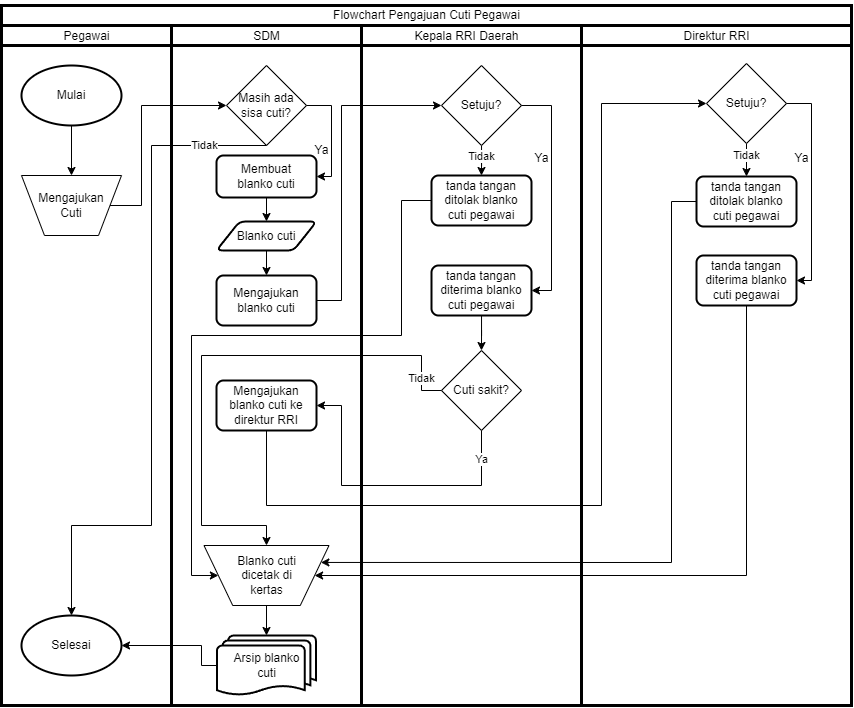

The diagram above was exported from draw.io. Its source (the exported page's mxGraphModel, read from the mxfile embedded in the PNG):
<mxGraphModel dx="1839" dy="1632" grid="1" gridSize="10" guides="1" tooltips="1" connect="1" arrows="1" fold="1" page="1" pageScale="1" pageWidth="850" pageHeight="1100" math="0" shadow="0">
  <root>
    <mxCell id="0" />
    <mxCell id="1" parent="0" />
    <mxCell id="_qy27VUZvBouLO7rW7fn-9" style="edgeStyle=orthogonalEdgeStyle;rounded=0;orthogonalLoop=1;jettySize=auto;html=1;entryX=0.5;entryY=0;entryDx=0;entryDy=0;" edge="1" parent="1" source="_qy27VUZvBouLO7rW7fn-1" target="_qy27VUZvBouLO7rW7fn-6">
      <mxGeometry relative="1" as="geometry" />
    </mxCell>
    <mxCell id="_qy27VUZvBouLO7rW7fn-1" value="Mulai" style="strokeWidth=2;html=1;shape=mxgraph.flowchart.start_1;whiteSpace=wrap;" vertex="1" parent="1">
      <mxGeometry x="20" y="60" width="100" height="60" as="geometry" />
    </mxCell>
    <mxCell id="_qy27VUZvBouLO7rW7fn-2" value="Pegawai" style="text;html=1;align=center;verticalAlign=middle;resizable=0;points=[];autosize=1;strokeColor=none;fillColor=none;" vertex="1" parent="1">
      <mxGeometry x="50" y="16" width="70" height="30" as="geometry" />
    </mxCell>
    <mxCell id="_qy27VUZvBouLO7rW7fn-3" value="SDM" style="text;html=1;align=center;verticalAlign=middle;resizable=0;points=[];autosize=1;strokeColor=none;fillColor=none;" vertex="1" parent="1">
      <mxGeometry x="240" y="16" width="50" height="30" as="geometry" />
    </mxCell>
    <mxCell id="_qy27VUZvBouLO7rW7fn-4" value="Kepala RRI Daerah" style="text;html=1;align=center;verticalAlign=middle;resizable=0;points=[];autosize=1;strokeColor=none;fillColor=none;" vertex="1" parent="1">
      <mxGeometry x="400" y="16" width="130" height="30" as="geometry" />
    </mxCell>
    <mxCell id="_qy27VUZvBouLO7rW7fn-5" value="Direktur RRI" style="text;html=1;align=center;verticalAlign=middle;resizable=0;points=[];autosize=1;strokeColor=none;fillColor=none;" vertex="1" parent="1">
      <mxGeometry x="670" y="16" width="90" height="30" as="geometry" />
    </mxCell>
    <mxCell id="_qy27VUZvBouLO7rW7fn-6" value="Mengajukan&lt;br&gt;Cuti" style="verticalLabelPosition=middle;verticalAlign=middle;html=1;shape=trapezoid;perimeter=trapezoidPerimeter;whiteSpace=wrap;size=0.23;arcSize=10;flipV=1;labelPosition=center;align=center;" vertex="1" parent="1">
      <mxGeometry x="20" y="170" width="100" height="60" as="geometry" />
    </mxCell>
    <mxCell id="_qy27VUZvBouLO7rW7fn-8" value="Masih ada&lt;br&gt;sisa cuti?" style="rhombus;whiteSpace=wrap;html=1;" vertex="1" parent="1">
      <mxGeometry x="225" y="60" width="80" height="80" as="geometry" />
    </mxCell>
    <mxCell id="_qy27VUZvBouLO7rW7fn-12" value="" style="endArrow=classic;html=1;rounded=0;exitX=1;exitY=0.5;exitDx=0;exitDy=0;entryX=0;entryY=0.5;entryDx=0;entryDy=0;" edge="1" parent="1" source="_qy27VUZvBouLO7rW7fn-6" target="_qy27VUZvBouLO7rW7fn-8">
      <mxGeometry width="50" height="50" relative="1" as="geometry">
        <mxPoint x="210" y="160" as="sourcePoint" />
        <mxPoint x="260" y="110" as="targetPoint" />
        <Array as="points">
          <mxPoint x="140" y="200" />
          <mxPoint x="140" y="100" />
        </Array>
      </mxGeometry>
    </mxCell>
    <mxCell id="_qy27VUZvBouLO7rW7fn-13" value="" style="endArrow=classic;html=1;rounded=0;exitX=1;exitY=0.5;exitDx=0;exitDy=0;entryX=1;entryY=0.5;entryDx=0;entryDy=0;" edge="1" parent="1" source="_qy27VUZvBouLO7rW7fn-8" target="_qy27VUZvBouLO7rW7fn-23">
      <mxGeometry width="50" height="50" relative="1" as="geometry">
        <mxPoint x="290" y="250" as="sourcePoint" />
        <mxPoint x="315" y="209.9999999999999" as="targetPoint" />
        <Array as="points">
          <mxPoint x="330" y="100" />
          <mxPoint x="330" y="171" />
        </Array>
      </mxGeometry>
    </mxCell>
    <mxCell id="_qy27VUZvBouLO7rW7fn-14" value="" style="endArrow=classic;html=1;rounded=0;exitX=0.5;exitY=1;exitDx=0;exitDy=0;entryX=0.5;entryY=0;entryDx=0;entryDy=0;entryPerimeter=0;" edge="1" parent="1" source="_qy27VUZvBouLO7rW7fn-8" target="_qy27VUZvBouLO7rW7fn-16">
      <mxGeometry width="50" height="50" relative="1" as="geometry">
        <mxPoint x="290" y="250" as="sourcePoint" />
        <mxPoint x="160" y="490" as="targetPoint" />
        <Array as="points">
          <mxPoint x="150" y="140" />
          <mxPoint x="150" y="520" />
          <mxPoint x="70" y="520" />
        </Array>
      </mxGeometry>
    </mxCell>
    <mxCell id="_qy27VUZvBouLO7rW7fn-19" value="Tidak" style="edgeLabel;html=1;align=center;verticalAlign=middle;resizable=0;points=[];" vertex="1" connectable="0" parent="_qy27VUZvBouLO7rW7fn-14">
      <mxGeometry x="-0.8901" y="1" relative="1" as="geometry">
        <mxPoint x="-26" y="-1" as="offset" />
      </mxGeometry>
    </mxCell>
    <mxCell id="_qy27VUZvBouLO7rW7fn-16" value="Selesai" style="strokeWidth=2;html=1;shape=mxgraph.flowchart.start_1;whiteSpace=wrap;" vertex="1" parent="1">
      <mxGeometry x="20" y="610" width="100" height="60" as="geometry" />
    </mxCell>
    <mxCell id="_qy27VUZvBouLO7rW7fn-20" value="Ya" style="text;html=1;align=center;verticalAlign=middle;resizable=0;points=[];autosize=1;strokeColor=none;fillColor=none;" vertex="1" parent="1">
      <mxGeometry x="300" y="130" width="40" height="30" as="geometry" />
    </mxCell>
    <mxCell id="_qy27VUZvBouLO7rW7fn-76" style="edgeStyle=orthogonalEdgeStyle;rounded=0;orthogonalLoop=1;jettySize=auto;html=1;entryX=0.5;entryY=0;entryDx=0;entryDy=0;" edge="1" parent="1" source="_qy27VUZvBouLO7rW7fn-23" target="_qy27VUZvBouLO7rW7fn-75">
      <mxGeometry relative="1" as="geometry" />
    </mxCell>
    <mxCell id="_qy27VUZvBouLO7rW7fn-23" value="Membuat&lt;br&gt;blanko cuti" style="rounded=1;whiteSpace=wrap;html=1;absoluteArcSize=1;arcSize=14;strokeWidth=2;" vertex="1" parent="1">
      <mxGeometry x="215" y="150" width="100" height="42" as="geometry" />
    </mxCell>
    <mxCell id="_qy27VUZvBouLO7rW7fn-36" style="edgeStyle=orthogonalEdgeStyle;rounded=0;orthogonalLoop=1;jettySize=auto;html=1;entryX=0.5;entryY=0;entryDx=0;entryDy=0;" edge="1" parent="1" source="_qy27VUZvBouLO7rW7fn-28" target="_qy27VUZvBouLO7rW7fn-35">
      <mxGeometry relative="1" as="geometry" />
    </mxCell>
    <mxCell id="_qy27VUZvBouLO7rW7fn-61" value="Tidak" style="edgeLabel;html=1;align=center;verticalAlign=middle;resizable=0;points=[];" vertex="1" connectable="0" parent="_qy27VUZvBouLO7rW7fn-36">
      <mxGeometry x="0.2309" y="1" relative="1" as="geometry">
        <mxPoint x="-1" as="offset" />
      </mxGeometry>
    </mxCell>
    <mxCell id="_qy27VUZvBouLO7rW7fn-28" value="Setuju?" style="rhombus;whiteSpace=wrap;html=1;" vertex="1" parent="1">
      <mxGeometry x="440" y="60" width="80" height="80" as="geometry" />
    </mxCell>
    <mxCell id="_qy27VUZvBouLO7rW7fn-59" style="edgeStyle=orthogonalEdgeStyle;rounded=0;orthogonalLoop=1;jettySize=auto;html=1;entryX=0.5;entryY=0;entryDx=0;entryDy=0;" edge="1" parent="1" source="_qy27VUZvBouLO7rW7fn-29" target="_qy27VUZvBouLO7rW7fn-55">
      <mxGeometry relative="1" as="geometry" />
    </mxCell>
    <mxCell id="_qy27VUZvBouLO7rW7fn-60" value="Tidak" style="edgeLabel;html=1;align=center;verticalAlign=middle;resizable=0;points=[];" vertex="1" connectable="0" parent="_qy27VUZvBouLO7rW7fn-59">
      <mxGeometry x="-0.4857" relative="1" as="geometry">
        <mxPoint as="offset" />
      </mxGeometry>
    </mxCell>
    <mxCell id="_qy27VUZvBouLO7rW7fn-29" value="Setuju?" style="rhombus;whiteSpace=wrap;html=1;" vertex="1" parent="1">
      <mxGeometry x="705" y="58" width="80" height="80" as="geometry" />
    </mxCell>
    <mxCell id="_qy27VUZvBouLO7rW7fn-30" value="" style="endArrow=classic;html=1;rounded=0;exitX=1;exitY=0.5;exitDx=0;exitDy=0;entryX=0;entryY=0.5;entryDx=0;entryDy=0;" edge="1" parent="1" source="_qy27VUZvBouLO7rW7fn-32" target="_qy27VUZvBouLO7rW7fn-28">
      <mxGeometry width="50" height="50" relative="1" as="geometry">
        <mxPoint x="303.5" y="319.9999999999999" as="sourcePoint" />
        <mxPoint x="490" y="180" as="targetPoint" />
        <Array as="points">
          <mxPoint x="340" y="295" />
          <mxPoint x="340" y="100" />
        </Array>
      </mxGeometry>
    </mxCell>
    <mxCell id="_qy27VUZvBouLO7rW7fn-41" style="edgeStyle=orthogonalEdgeStyle;rounded=0;orthogonalLoop=1;jettySize=auto;html=1;entryX=0.5;entryY=0;entryDx=0;entryDy=0;" edge="1" parent="1" source="_qy27VUZvBouLO7rW7fn-31" target="_qy27VUZvBouLO7rW7fn-40">
      <mxGeometry relative="1" as="geometry" />
    </mxCell>
    <mxCell id="_qy27VUZvBouLO7rW7fn-31" value="tanda tangan diterima&amp;nbsp;&lt;span style=&quot;background-color: initial;&quot;&gt;blanko cuti&amp;nbsp;&lt;/span&gt;&lt;span style=&quot;background-color: initial;&quot;&gt;pegawai&lt;/span&gt;" style="rounded=1;whiteSpace=wrap;html=1;absoluteArcSize=1;arcSize=14;strokeWidth=2;" vertex="1" parent="1">
      <mxGeometry x="430" y="260" width="100" height="50" as="geometry" />
    </mxCell>
    <mxCell id="_qy27VUZvBouLO7rW7fn-34" value="" style="endArrow=classic;html=1;rounded=0;exitX=1;exitY=0.5;exitDx=0;exitDy=0;entryX=1;entryY=0.5;entryDx=0;entryDy=0;" edge="1" parent="1" source="_qy27VUZvBouLO7rW7fn-28" target="_qy27VUZvBouLO7rW7fn-31">
      <mxGeometry width="50" height="50" relative="1" as="geometry">
        <mxPoint x="440" y="230" as="sourcePoint" />
        <mxPoint x="490" y="180" as="targetPoint" />
        <Array as="points">
          <mxPoint x="550" y="100" />
          <mxPoint x="550" y="285" />
        </Array>
      </mxGeometry>
    </mxCell>
    <mxCell id="_qy27VUZvBouLO7rW7fn-35" value="tanda tangan ditolak&amp;nbsp;&lt;span style=&quot;background-color: initial;&quot;&gt;blanko cuti&amp;nbsp;&lt;/span&gt;&lt;span style=&quot;background-color: initial;&quot;&gt;pegawai&lt;/span&gt;" style="rounded=1;whiteSpace=wrap;html=1;absoluteArcSize=1;arcSize=14;strokeWidth=2;" vertex="1" parent="1">
      <mxGeometry x="430" y="170" width="100" height="50" as="geometry" />
    </mxCell>
    <mxCell id="_qy27VUZvBouLO7rW7fn-32" value="Mengajukan&lt;br&gt;blanko cuti" style="rounded=1;whiteSpace=wrap;html=1;absoluteArcSize=1;arcSize=14;strokeWidth=2;" vertex="1" parent="1">
      <mxGeometry x="215" y="270" width="100" height="50" as="geometry" />
    </mxCell>
    <mxCell id="_qy27VUZvBouLO7rW7fn-39" value="Mengajukan&lt;br&gt;blanko cuti ke&lt;br&gt;direktur RRI" style="rounded=1;whiteSpace=wrap;html=1;absoluteArcSize=1;arcSize=14;strokeWidth=2;" vertex="1" parent="1">
      <mxGeometry x="215" y="375" width="100" height="50" as="geometry" />
    </mxCell>
    <mxCell id="_qy27VUZvBouLO7rW7fn-40" value="Cuti sakit?" style="rhombus;whiteSpace=wrap;html=1;" vertex="1" parent="1">
      <mxGeometry x="440" y="345" width="80" height="80" as="geometry" />
    </mxCell>
    <mxCell id="_qy27VUZvBouLO7rW7fn-47" value="" style="endArrow=classic;html=1;rounded=0;exitX=0.5;exitY=1;exitDx=0;exitDy=0;entryX=1;entryY=0.5;entryDx=0;entryDy=0;" edge="1" parent="1" source="_qy27VUZvBouLO7rW7fn-40" target="_qy27VUZvBouLO7rW7fn-39">
      <mxGeometry width="50" height="50" relative="1" as="geometry">
        <mxPoint x="440" y="370" as="sourcePoint" />
        <mxPoint x="490" y="320" as="targetPoint" />
        <Array as="points">
          <mxPoint x="480" y="480" />
          <mxPoint x="340" y="480" />
          <mxPoint x="340" y="400" />
        </Array>
      </mxGeometry>
    </mxCell>
    <mxCell id="_qy27VUZvBouLO7rW7fn-49" value="Ya" style="edgeLabel;html=1;align=center;verticalAlign=middle;resizable=0;points=[];" vertex="1" connectable="0" parent="_qy27VUZvBouLO7rW7fn-47">
      <mxGeometry x="-0.7514" relative="1" as="geometry">
        <mxPoint y="-9" as="offset" />
      </mxGeometry>
    </mxCell>
    <mxCell id="_qy27VUZvBouLO7rW7fn-50" value="" style="endArrow=classic;html=1;rounded=0;exitX=0.5;exitY=1;exitDx=0;exitDy=0;entryX=0;entryY=0.5;entryDx=0;entryDy=0;" edge="1" parent="1" source="_qy27VUZvBouLO7rW7fn-39" target="_qy27VUZvBouLO7rW7fn-29">
      <mxGeometry width="50" height="50" relative="1" as="geometry">
        <mxPoint x="440" y="370" as="sourcePoint" />
        <mxPoint x="490" y="320" as="targetPoint" />
        <Array as="points">
          <mxPoint x="265" y="500" />
          <mxPoint x="600" y="500" />
          <mxPoint x="600" y="98" />
        </Array>
      </mxGeometry>
    </mxCell>
    <mxCell id="_qy27VUZvBouLO7rW7fn-52" value="Blanko cuti&lt;br&gt;dicetak di&lt;br&gt;kertas" style="verticalLabelPosition=middle;verticalAlign=middle;html=1;shape=trapezoid;perimeter=trapezoidPerimeter;whiteSpace=wrap;size=0.23;arcSize=10;flipV=1;labelPosition=center;align=center;" vertex="1" parent="1">
      <mxGeometry x="202.5" y="540" width="125" height="60" as="geometry" />
    </mxCell>
    <mxCell id="_qy27VUZvBouLO7rW7fn-53" value="" style="endArrow=classic;html=1;rounded=0;exitX=0;exitY=0.5;exitDx=0;exitDy=0;entryX=0.5;entryY=0;entryDx=0;entryDy=0;" edge="1" parent="1" source="_qy27VUZvBouLO7rW7fn-40" target="_qy27VUZvBouLO7rW7fn-52">
      <mxGeometry width="50" height="50" relative="1" as="geometry">
        <mxPoint x="440" y="440" as="sourcePoint" />
        <mxPoint x="490" y="390" as="targetPoint" />
        <Array as="points">
          <mxPoint x="420" y="385" />
          <mxPoint x="420" y="350" />
          <mxPoint x="200" y="350" />
          <mxPoint x="200" y="520" />
          <mxPoint x="265" y="520" />
        </Array>
      </mxGeometry>
    </mxCell>
    <mxCell id="_qy27VUZvBouLO7rW7fn-54" value="Tidak" style="edgeLabel;html=1;align=center;verticalAlign=middle;resizable=0;points=[];" vertex="1" connectable="0" parent="_qy27VUZvBouLO7rW7fn-53">
      <mxGeometry x="-0.8354" relative="1" as="geometry">
        <mxPoint y="11" as="offset" />
      </mxGeometry>
    </mxCell>
    <mxCell id="_qy27VUZvBouLO7rW7fn-55" value="tanda tangan ditolak&amp;nbsp;&lt;span style=&quot;background-color: initial;&quot;&gt;blanko cuti&amp;nbsp;&lt;/span&gt;&lt;span style=&quot;background-color: initial;&quot;&gt;pegawai&lt;/span&gt;" style="rounded=1;whiteSpace=wrap;html=1;absoluteArcSize=1;arcSize=14;strokeWidth=2;" vertex="1" parent="1">
      <mxGeometry x="695" y="171" width="100" height="50" as="geometry" />
    </mxCell>
    <mxCell id="_qy27VUZvBouLO7rW7fn-56" value="tanda tangan diterima&amp;nbsp;&lt;span style=&quot;background-color: initial;&quot;&gt;blanko cuti&amp;nbsp;&lt;/span&gt;&lt;span style=&quot;background-color: initial;&quot;&gt;pegawai&lt;/span&gt;" style="rounded=1;whiteSpace=wrap;html=1;absoluteArcSize=1;arcSize=14;strokeWidth=2;" vertex="1" parent="1">
      <mxGeometry x="695" y="250" width="100" height="50" as="geometry" />
    </mxCell>
    <mxCell id="_qy27VUZvBouLO7rW7fn-57" value="" style="endArrow=classic;html=1;rounded=0;exitX=0;exitY=0.5;exitDx=0;exitDy=0;entryX=0;entryY=0.5;entryDx=0;entryDy=0;" edge="1" parent="1" source="_qy27VUZvBouLO7rW7fn-35" target="_qy27VUZvBouLO7rW7fn-52">
      <mxGeometry width="50" height="50" relative="1" as="geometry">
        <mxPoint x="440" y="330" as="sourcePoint" />
        <mxPoint x="190" y="590" as="targetPoint" />
        <Array as="points">
          <mxPoint x="400" y="195" />
          <mxPoint x="400" y="330" />
          <mxPoint x="190" y="330" />
          <mxPoint x="190" y="570" />
        </Array>
      </mxGeometry>
    </mxCell>
    <mxCell id="_qy27VUZvBouLO7rW7fn-58" value="" style="endArrow=classic;html=1;rounded=0;exitX=1;exitY=0.5;exitDx=0;exitDy=0;entryX=1;entryY=0.5;entryDx=0;entryDy=0;" edge="1" parent="1" source="_qy27VUZvBouLO7rW7fn-29" target="_qy27VUZvBouLO7rW7fn-56">
      <mxGeometry width="50" height="50" relative="1" as="geometry">
        <mxPoint x="440" y="320" as="sourcePoint" />
        <mxPoint x="490" y="270" as="targetPoint" />
        <Array as="points">
          <mxPoint x="810" y="98" />
          <mxPoint x="810" y="275" />
        </Array>
      </mxGeometry>
    </mxCell>
    <mxCell id="_qy27VUZvBouLO7rW7fn-63" value="" style="endArrow=classic;html=1;rounded=0;exitX=0;exitY=0.5;exitDx=0;exitDy=0;entryX=1;entryY=0.25;entryDx=0;entryDy=0;" edge="1" parent="1" source="_qy27VUZvBouLO7rW7fn-55" target="_qy27VUZvBouLO7rW7fn-52">
      <mxGeometry width="50" height="50" relative="1" as="geometry">
        <mxPoint x="440" y="390" as="sourcePoint" />
        <mxPoint x="490" y="340" as="targetPoint" />
        <Array as="points">
          <mxPoint x="670" y="196" />
          <mxPoint x="670" y="557" />
        </Array>
      </mxGeometry>
    </mxCell>
    <mxCell id="_qy27VUZvBouLO7rW7fn-64" value="" style="endArrow=classic;html=1;rounded=0;exitX=0.5;exitY=1;exitDx=0;exitDy=0;entryX=1;entryY=0.5;entryDx=0;entryDy=0;" edge="1" parent="1" source="_qy27VUZvBouLO7rW7fn-56" target="_qy27VUZvBouLO7rW7fn-52">
      <mxGeometry width="50" height="50" relative="1" as="geometry">
        <mxPoint x="440" y="390" as="sourcePoint" />
        <mxPoint x="490" y="340" as="targetPoint" />
        <Array as="points">
          <mxPoint x="745" y="570" />
        </Array>
      </mxGeometry>
    </mxCell>
    <mxCell id="_qy27VUZvBouLO7rW7fn-65" value="Ya" style="text;html=1;align=center;verticalAlign=middle;resizable=0;points=[];autosize=1;strokeColor=none;fillColor=none;" vertex="1" parent="1">
      <mxGeometry x="780" y="138" width="40" height="30" as="geometry" />
    </mxCell>
    <mxCell id="_qy27VUZvBouLO7rW7fn-66" value="Ya" style="text;html=1;align=center;verticalAlign=middle;resizable=0;points=[];autosize=1;strokeColor=none;fillColor=none;" vertex="1" parent="1">
      <mxGeometry x="520" y="138" width="40" height="30" as="geometry" />
    </mxCell>
    <mxCell id="_qy27VUZvBouLO7rW7fn-68" value="Flowchart Pengajuan Cuti Pegawai" style="text;html=1;align=center;verticalAlign=middle;resizable=0;points=[];autosize=1;strokeColor=none;fillColor=none;" vertex="1" parent="1">
      <mxGeometry x="320" y="-5" width="210" height="30" as="geometry" />
    </mxCell>
    <mxCell id="_qy27VUZvBouLO7rW7fn-72" value="" style="endArrow=none;html=1;rounded=0;strokeWidth=3;" edge="1" parent="1">
      <mxGeometry width="50" height="50" relative="1" as="geometry">
        <mxPoint y="20" as="sourcePoint" />
        <mxPoint x="850" y="20" as="targetPoint" />
      </mxGeometry>
    </mxCell>
    <mxCell id="_qy27VUZvBouLO7rW7fn-73" value="" style="endArrow=none;html=1;rounded=0;strokeWidth=3;" edge="1" parent="1">
      <mxGeometry width="50" height="50" relative="1" as="geometry">
        <mxPoint y="40" as="sourcePoint" />
        <mxPoint x="850" y="40" as="targetPoint" />
      </mxGeometry>
    </mxCell>
    <mxCell id="_qy27VUZvBouLO7rW7fn-77" style="edgeStyle=orthogonalEdgeStyle;rounded=0;orthogonalLoop=1;jettySize=auto;html=1;entryX=0.5;entryY=0;entryDx=0;entryDy=0;" edge="1" parent="1" source="_qy27VUZvBouLO7rW7fn-75" target="_qy27VUZvBouLO7rW7fn-32">
      <mxGeometry relative="1" as="geometry" />
    </mxCell>
    <mxCell id="_qy27VUZvBouLO7rW7fn-75" value="Blanko cuti" style="shape=parallelogram;html=1;strokeWidth=2;perimeter=parallelogramPerimeter;whiteSpace=wrap;rounded=1;arcSize=12;size=0.23;" vertex="1" parent="1">
      <mxGeometry x="215" y="216" width="100" height="29" as="geometry" />
    </mxCell>
    <mxCell id="_qy27VUZvBouLO7rW7fn-80" value="Arsip blanko&lt;div&gt;cuti&lt;/div&gt;" style="strokeWidth=2;html=1;shape=mxgraph.flowchart.multi-document;whiteSpace=wrap;" vertex="1" parent="1">
      <mxGeometry x="215.5" y="630" width="99" height="60" as="geometry" />
    </mxCell>
    <mxCell id="_qy27VUZvBouLO7rW7fn-81" style="edgeStyle=orthogonalEdgeStyle;rounded=0;orthogonalLoop=1;jettySize=auto;html=1;entryX=0.5;entryY=0;entryDx=0;entryDy=0;entryPerimeter=0;" edge="1" parent="1" source="_qy27VUZvBouLO7rW7fn-52" target="_qy27VUZvBouLO7rW7fn-80">
      <mxGeometry relative="1" as="geometry" />
    </mxCell>
    <mxCell id="_qy27VUZvBouLO7rW7fn-82" value="" style="endArrow=classic;html=1;rounded=0;exitX=0;exitY=0.5;exitDx=0;exitDy=0;exitPerimeter=0;entryX=1;entryY=0.5;entryDx=0;entryDy=0;entryPerimeter=0;" edge="1" parent="1" source="_qy27VUZvBouLO7rW7fn-80" target="_qy27VUZvBouLO7rW7fn-16">
      <mxGeometry width="50" height="50" relative="1" as="geometry">
        <mxPoint x="430" y="570" as="sourcePoint" />
        <mxPoint x="480" y="520" as="targetPoint" />
        <Array as="points">
          <mxPoint x="200" y="660" />
          <mxPoint x="200" y="640" />
        </Array>
      </mxGeometry>
    </mxCell>
    <mxCell id="_qy27VUZvBouLO7rW7fn-83" value="" style="endArrow=none;html=1;rounded=0;strokeWidth=3;" edge="1" parent="1">
      <mxGeometry width="50" height="50" relative="1" as="geometry">
        <mxPoint x="170" y="700" as="sourcePoint" />
        <mxPoint x="170" y="20" as="targetPoint" />
      </mxGeometry>
    </mxCell>
    <mxCell id="_qy27VUZvBouLO7rW7fn-87" value="" style="endArrow=none;html=1;rounded=0;strokeWidth=3;" edge="1" parent="1">
      <mxGeometry width="50" height="50" relative="1" as="geometry">
        <mxPoint x="360" y="700" as="sourcePoint" />
        <mxPoint x="360" y="20" as="targetPoint" />
      </mxGeometry>
    </mxCell>
    <mxCell id="_qy27VUZvBouLO7rW7fn-88" value="" style="endArrow=none;html=1;rounded=0;strokeWidth=3;" edge="1" parent="1">
      <mxGeometry width="50" height="50" relative="1" as="geometry">
        <mxPoint x="580" y="700" as="sourcePoint" />
        <mxPoint x="580" y="20" as="targetPoint" />
      </mxGeometry>
    </mxCell>
    <mxCell id="_qy27VUZvBouLO7rW7fn-90" value="" style="rounded=0;whiteSpace=wrap;html=1;fillColor=none;strokeWidth=3;" vertex="1" parent="1">
      <mxGeometry width="850" height="700" as="geometry" />
    </mxCell>
  </root>
</mxGraphModel>